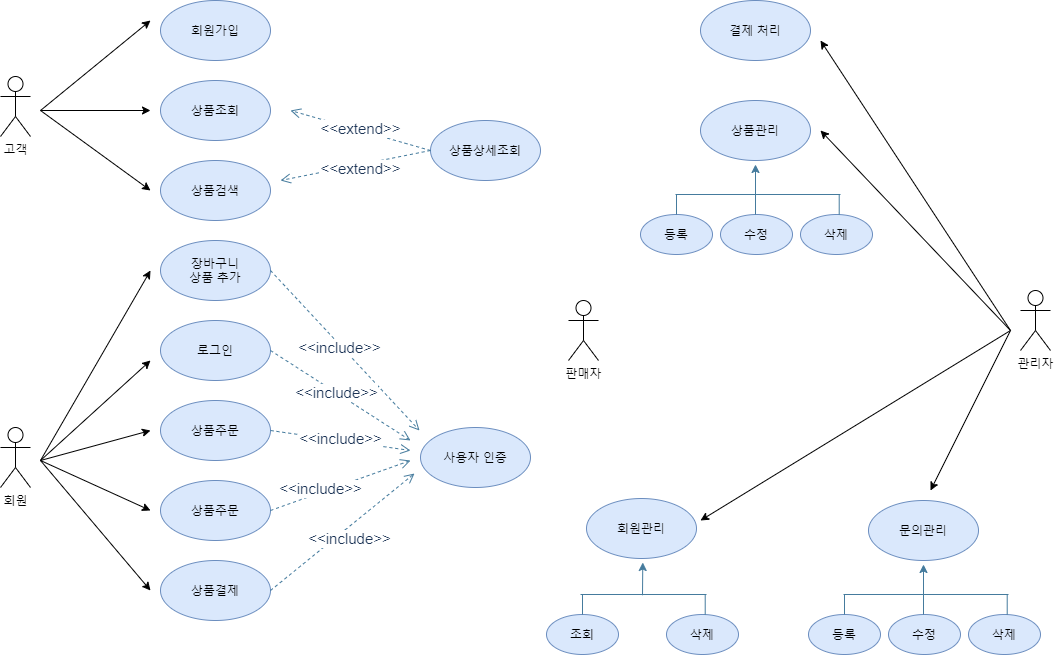

The diagram above was exported from draw.io. Its source (the exported page's mxGraphModel, read from the mxfile embedded in the PNG):
<mxGraphModel dx="710" dy="898" grid="1" gridSize="10" guides="1" tooltips="1" connect="1" arrows="1" fold="1" page="1" pageScale="1" pageWidth="827" pageHeight="1169" math="0" shadow="0">
  <root>
    <mxCell id="0" />
    <mxCell id="1" parent="0" />
    <mxCell id="u6F0ySYKX6jwhcrZ9G6m-1" value="고객" style="shape=umlActor;verticalLabelPosition=bottom;verticalAlign=top;html=1;outlineConnect=0;" parent="1" vertex="1">
      <mxGeometry x="90" y="206" width="30" height="60" as="geometry" />
    </mxCell>
    <mxCell id="u6F0ySYKX6jwhcrZ9G6m-4" value="회원" style="shape=umlActor;verticalLabelPosition=bottom;verticalAlign=top;html=1;outlineConnect=0;" parent="1" vertex="1">
      <mxGeometry x="90" y="557" width="30" height="60" as="geometry" />
    </mxCell>
    <mxCell id="u6F0ySYKX6jwhcrZ9G6m-5" value="관리자" style="shape=umlActor;verticalLabelPosition=bottom;verticalAlign=top;html=1;outlineConnect=0;" parent="1" vertex="1">
      <mxGeometry x="1110" y="420" width="30" height="60" as="geometry" />
    </mxCell>
    <mxCell id="0mAmujWaiLkrSin05-aM-1" value="회원가입" style="ellipse;whiteSpace=wrap;html=1;fillColor=#dae8fc;strokeColor=#6c8ebf;" vertex="1" parent="1">
      <mxGeometry x="250" y="130" width="110" height="60" as="geometry" />
    </mxCell>
    <mxCell id="0mAmujWaiLkrSin05-aM-2" value="로그인" style="ellipse;whiteSpace=wrap;html=1;fillColor=#dae8fc;strokeColor=#6c8ebf;" vertex="1" parent="1">
      <mxGeometry x="250" y="450" width="110" height="60" as="geometry" />
    </mxCell>
    <mxCell id="0mAmujWaiLkrSin05-aM-3" value="상품조회" style="ellipse;whiteSpace=wrap;html=1;fillColor=#dae8fc;strokeColor=#6c8ebf;" vertex="1" parent="1">
      <mxGeometry x="250" y="210" width="110" height="60" as="geometry" />
    </mxCell>
    <mxCell id="0mAmujWaiLkrSin05-aM-4" value="상품검색&lt;span style=&quot;color: rgba(0 , 0 , 0 , 0) ; font-family: monospace ; font-size: 0px&quot;&gt;%3CmxGraphModel%3E%3Croot%3E%3CmxCell%20id%3D%220%22%2F%3E%3CmxCell%20id%3D%221%22%20parent%3D%220%22%2F%3E%3CmxCell%20id%3D%222%22%20value%3D%22%EC%83%81%ED%92%88%EC%A1%B0%ED%9A%8C%22%20style%3D%22ellipse%3BwhiteSpace%3Dwrap%3Bhtml%3D1%3B%22%20vertex%3D%221%22%20parent%3D%221%22%3E%3CmxGeometry%20x%3D%22250%22%20y%3D%22180%22%20width%3D%22110%22%20height%3D%2260%22%20as%3D%22geometry%22%2F%3E%3C%2FmxCell%3E%3C%2Froot%3E%3C%2FmxGraphModel%3E&lt;/span&gt;" style="ellipse;whiteSpace=wrap;html=1;fillColor=#dae8fc;strokeColor=#6c8ebf;" vertex="1" parent="1">
      <mxGeometry x="250" y="290" width="110" height="60" as="geometry" />
    </mxCell>
    <mxCell id="0mAmujWaiLkrSin05-aM-5" value="상품주문" style="ellipse;whiteSpace=wrap;html=1;fillColor=#dae8fc;strokeColor=#6c8ebf;" vertex="1" parent="1">
      <mxGeometry x="250" y="530" width="110" height="60" as="geometry" />
    </mxCell>
    <mxCell id="0mAmujWaiLkrSin05-aM-6" value="상품주문" style="ellipse;whiteSpace=wrap;html=1;fillColor=#dae8fc;strokeColor=#6c8ebf;" vertex="1" parent="1">
      <mxGeometry x="250" y="610" width="110" height="60" as="geometry" />
    </mxCell>
    <mxCell id="0mAmujWaiLkrSin05-aM-7" value="상품결제" style="ellipse;whiteSpace=wrap;html=1;fillColor=#dae8fc;strokeColor=#6c8ebf;" vertex="1" parent="1">
      <mxGeometry x="250" y="690" width="110" height="60" as="geometry" />
    </mxCell>
    <mxCell id="0mAmujWaiLkrSin05-aM-8" value="장바구니&lt;br&gt;상품 추가" style="ellipse;whiteSpace=wrap;html=1;fillColor=#dae8fc;strokeColor=#6c8ebf;" vertex="1" parent="1">
      <mxGeometry x="250" y="370" width="110" height="60" as="geometry" />
    </mxCell>
    <mxCell id="0mAmujWaiLkrSin05-aM-10" value="" style="endArrow=classic;html=1;" edge="1" parent="1">
      <mxGeometry width="50" height="50" relative="1" as="geometry">
        <mxPoint x="130" y="240" as="sourcePoint" />
        <mxPoint x="240" y="150" as="targetPoint" />
      </mxGeometry>
    </mxCell>
    <mxCell id="0mAmujWaiLkrSin05-aM-11" value="" style="endArrow=classic;html=1;" edge="1" parent="1">
      <mxGeometry width="50" height="50" relative="1" as="geometry">
        <mxPoint x="130" y="240" as="sourcePoint" />
        <mxPoint x="240" y="240" as="targetPoint" />
      </mxGeometry>
    </mxCell>
    <mxCell id="0mAmujWaiLkrSin05-aM-12" value="" style="endArrow=classic;html=1;" edge="1" parent="1">
      <mxGeometry width="50" height="50" relative="1" as="geometry">
        <mxPoint x="130" y="240" as="sourcePoint" />
        <mxPoint x="240" y="320" as="targetPoint" />
      </mxGeometry>
    </mxCell>
    <mxCell id="0mAmujWaiLkrSin05-aM-14" value="" style="endArrow=classic;html=1;" edge="1" parent="1">
      <mxGeometry width="50" height="50" relative="1" as="geometry">
        <mxPoint x="130" y="590" as="sourcePoint" />
        <mxPoint x="240" y="400" as="targetPoint" />
      </mxGeometry>
    </mxCell>
    <mxCell id="0mAmujWaiLkrSin05-aM-15" value="" style="endArrow=classic;html=1;" edge="1" parent="1">
      <mxGeometry width="50" height="50" relative="1" as="geometry">
        <mxPoint x="130" y="590" as="sourcePoint" />
        <mxPoint x="240" y="490" as="targetPoint" />
      </mxGeometry>
    </mxCell>
    <mxCell id="0mAmujWaiLkrSin05-aM-16" value="" style="endArrow=classic;html=1;" edge="1" parent="1">
      <mxGeometry width="50" height="50" relative="1" as="geometry">
        <mxPoint x="130" y="590" as="sourcePoint" />
        <mxPoint x="240" y="560" as="targetPoint" />
      </mxGeometry>
    </mxCell>
    <mxCell id="0mAmujWaiLkrSin05-aM-17" value="" style="endArrow=classic;html=1;" edge="1" parent="1">
      <mxGeometry width="50" height="50" relative="1" as="geometry">
        <mxPoint x="130" y="590" as="sourcePoint" />
        <mxPoint x="240" y="640" as="targetPoint" />
      </mxGeometry>
    </mxCell>
    <mxCell id="0mAmujWaiLkrSin05-aM-18" value="" style="endArrow=classic;html=1;" edge="1" parent="1">
      <mxGeometry width="50" height="50" relative="1" as="geometry">
        <mxPoint x="130" y="590" as="sourcePoint" />
        <mxPoint x="240" y="720" as="targetPoint" />
      </mxGeometry>
    </mxCell>
    <mxCell id="0mAmujWaiLkrSin05-aM-71" value="상품상세조회" style="ellipse;whiteSpace=wrap;html=1;fillColor=#dae8fc;strokeColor=#6c8ebf;" vertex="1" parent="1">
      <mxGeometry x="520" y="250" width="110" height="60" as="geometry" />
    </mxCell>
    <mxCell id="0mAmujWaiLkrSin05-aM-73" value="&lt;font style=&quot;font-size: 15px&quot;&gt;&amp;lt;&amp;lt;extend&amp;gt;&amp;gt;&lt;/font&gt;" style="html=1;verticalAlign=bottom;endArrow=open;dashed=1;endSize=8;strokeColor=#457B9D;fillColor=#A8DADC;fontColor=#1D3557;exitX=0;exitY=0.5;exitDx=0;exitDy=0;" edge="1" parent="1" source="0mAmujWaiLkrSin05-aM-71">
      <mxGeometry x="-0.0377" y="10" relative="1" as="geometry">
        <mxPoint x="450" y="500" as="sourcePoint" />
        <mxPoint x="380" y="240" as="targetPoint" />
        <mxPoint as="offset" />
      </mxGeometry>
    </mxCell>
    <mxCell id="0mAmujWaiLkrSin05-aM-74" value="&lt;font style=&quot;font-size: 15px&quot;&gt;&amp;lt;&amp;lt;extend&amp;gt;&amp;gt;&lt;/font&gt;" style="html=1;verticalAlign=bottom;endArrow=open;dashed=1;endSize=8;strokeColor=#457B9D;fillColor=#A8DADC;fontColor=#1D3557;" edge="1" parent="1">
      <mxGeometry x="-0.0256" y="16" relative="1" as="geometry">
        <mxPoint x="520" y="280" as="sourcePoint" />
        <mxPoint x="370" y="310" as="targetPoint" />
        <mxPoint as="offset" />
      </mxGeometry>
    </mxCell>
    <mxCell id="0mAmujWaiLkrSin05-aM-75" value="사용자 인증" style="ellipse;whiteSpace=wrap;html=1;fillColor=#dae8fc;strokeColor=#6c8ebf;" vertex="1" parent="1">
      <mxGeometry x="510" y="557" width="110" height="60" as="geometry" />
    </mxCell>
    <mxCell id="0mAmujWaiLkrSin05-aM-76" value="&lt;font style=&quot;font-size: 15px&quot;&gt;&amp;lt;&amp;lt;include&amp;gt;&amp;gt;&lt;/font&gt;" style="html=1;verticalAlign=bottom;endArrow=open;dashed=1;endSize=8;strokeColor=#457B9D;fillColor=#A8DADC;fontColor=#1D3557;exitX=1;exitY=0.5;exitDx=0;exitDy=0;" edge="1" parent="1" source="0mAmujWaiLkrSin05-aM-5">
      <mxGeometry x="0.02" y="-10" relative="1" as="geometry">
        <mxPoint x="500" y="540" as="sourcePoint" />
        <mxPoint x="500" y="580" as="targetPoint" />
        <mxPoint as="offset" />
      </mxGeometry>
    </mxCell>
    <mxCell id="0mAmujWaiLkrSin05-aM-77" value="&lt;font style=&quot;font-size: 15px&quot;&gt;&amp;lt;&amp;lt;include&amp;gt;&amp;gt;&lt;/font&gt;" style="html=1;verticalAlign=bottom;endArrow=open;dashed=1;endSize=8;strokeColor=#457B9D;fillColor=#A8DADC;fontColor=#1D3557;exitX=1;exitY=0.5;exitDx=0;exitDy=0;" edge="1" parent="1" source="0mAmujWaiLkrSin05-aM-6">
      <mxGeometry x="-0.3213" y="-7" relative="1" as="geometry">
        <mxPoint x="370" y="570" as="sourcePoint" />
        <mxPoint x="500" y="590" as="targetPoint" />
        <mxPoint x="1" as="offset" />
      </mxGeometry>
    </mxCell>
    <mxCell id="0mAmujWaiLkrSin05-aM-78" value="&lt;font style=&quot;font-size: 15px&quot;&gt;&amp;lt;&amp;lt;include&amp;gt;&amp;gt;&lt;/font&gt;" style="html=1;verticalAlign=bottom;endArrow=open;dashed=1;endSize=8;strokeColor=#457B9D;fillColor=#A8DADC;fontColor=#1D3557;exitX=1;exitY=0.5;exitDx=0;exitDy=0;" edge="1" parent="1" source="0mAmujWaiLkrSin05-aM-7">
      <mxGeometry x="-0.0588" y="-19" relative="1" as="geometry">
        <mxPoint x="364" y="723" as="sourcePoint" />
        <mxPoint x="504" y="603" as="targetPoint" />
        <mxPoint as="offset" />
      </mxGeometry>
    </mxCell>
    <mxCell id="0mAmujWaiLkrSin05-aM-79" value="&lt;font style=&quot;font-size: 15px&quot;&gt;&amp;lt;&amp;lt;include&amp;gt;&amp;gt;&lt;/font&gt;" style="html=1;verticalAlign=bottom;endArrow=open;dashed=1;endSize=8;strokeColor=#457B9D;fillColor=#A8DADC;fontColor=#1D3557;exitX=1;exitY=0.5;exitDx=0;exitDy=0;" edge="1" parent="1" source="0mAmujWaiLkrSin05-aM-8">
      <mxGeometry x="0.02" y="-10" relative="1" as="geometry">
        <mxPoint x="369" y="400" as="sourcePoint" />
        <mxPoint x="509" y="560" as="targetPoint" />
        <mxPoint as="offset" />
      </mxGeometry>
    </mxCell>
    <mxCell id="0mAmujWaiLkrSin05-aM-80" value="&lt;font style=&quot;font-size: 15px&quot;&gt;&amp;lt;&amp;lt;include&amp;gt;&amp;gt;&lt;/font&gt;" style="html=1;verticalAlign=bottom;endArrow=open;dashed=1;endSize=8;strokeColor=#457B9D;fillColor=#A8DADC;fontColor=#1D3557;exitX=1;exitY=0.5;exitDx=0;exitDy=0;" edge="1" parent="1" source="0mAmujWaiLkrSin05-aM-2">
      <mxGeometry x="0.02" y="-10" relative="1" as="geometry">
        <mxPoint x="370" y="410" as="sourcePoint" />
        <mxPoint x="500" y="570" as="targetPoint" />
        <mxPoint as="offset" />
      </mxGeometry>
    </mxCell>
    <mxCell id="0mAmujWaiLkrSin05-aM-81" value="판매자" style="shape=umlActor;verticalLabelPosition=bottom;verticalAlign=top;html=1;outlineConnect=0;" vertex="1" parent="1">
      <mxGeometry x="658" y="430" width="30" height="60" as="geometry" />
    </mxCell>
    <mxCell id="0mAmujWaiLkrSin05-aM-84" value="결제 처리" style="ellipse;whiteSpace=wrap;html=1;fillColor=#dae8fc;strokeColor=#6c8ebf;" vertex="1" parent="1">
      <mxGeometry x="790" y="130" width="110" height="60" as="geometry" />
    </mxCell>
    <mxCell id="0mAmujWaiLkrSin05-aM-85" value="상품관리" style="ellipse;whiteSpace=wrap;html=1;fillColor=#dae8fc;strokeColor=#6c8ebf;" vertex="1" parent="1">
      <mxGeometry x="790" y="230" width="110" height="60" as="geometry" />
    </mxCell>
    <mxCell id="0mAmujWaiLkrSin05-aM-86" value="등록" style="ellipse;whiteSpace=wrap;html=1;fillColor=#dae8fc;strokeColor=#6c8ebf;" vertex="1" parent="1">
      <mxGeometry x="730" y="344" width="72" height="40" as="geometry" />
    </mxCell>
    <mxCell id="0mAmujWaiLkrSin05-aM-90" value="수정" style="ellipse;whiteSpace=wrap;html=1;fillColor=#dae8fc;strokeColor=#6c8ebf;" vertex="1" parent="1">
      <mxGeometry x="810" y="344" width="72" height="40" as="geometry" />
    </mxCell>
    <mxCell id="0mAmujWaiLkrSin05-aM-91" value="삭제" style="ellipse;whiteSpace=wrap;html=1;fillColor=#dae8fc;strokeColor=#6c8ebf;" vertex="1" parent="1">
      <mxGeometry x="890" y="344" width="72" height="40" as="geometry" />
    </mxCell>
    <mxCell id="0mAmujWaiLkrSin05-aM-93" value="" style="endArrow=none;html=1;strokeColor=#457B9D;fillColor=#A8DADC;fontColor=#1D3557;" edge="1" parent="1">
      <mxGeometry width="50" height="50" relative="1" as="geometry">
        <mxPoint x="765" y="324" as="sourcePoint" />
        <mxPoint x="930" y="324" as="targetPoint" />
      </mxGeometry>
    </mxCell>
    <mxCell id="0mAmujWaiLkrSin05-aM-94" value="" style="endArrow=none;html=1;strokeColor=#457B9D;fillColor=#A8DADC;fontColor=#1D3557;exitX=0.5;exitY=0;exitDx=0;exitDy=0;" edge="1" parent="1" source="0mAmujWaiLkrSin05-aM-86">
      <mxGeometry width="50" height="50" relative="1" as="geometry">
        <mxPoint x="760" y="354" as="sourcePoint" />
        <mxPoint x="766" y="324" as="targetPoint" />
      </mxGeometry>
    </mxCell>
    <mxCell id="0mAmujWaiLkrSin05-aM-95" value="" style="endArrow=none;html=1;strokeColor=#457B9D;fillColor=#A8DADC;fontColor=#1D3557;exitX=0.5;exitY=0;exitDx=0;exitDy=0;" edge="1" parent="1">
      <mxGeometry width="50" height="50" relative="1" as="geometry">
        <mxPoint x="928.71" y="344" as="sourcePoint" />
        <mxPoint x="928.71" y="324" as="targetPoint" />
      </mxGeometry>
    </mxCell>
    <mxCell id="0mAmujWaiLkrSin05-aM-102" value="" style="endArrow=classic;html=1;strokeColor=#457B9D;fillColor=#A8DADC;fontColor=#1D3557;entryX=0.5;entryY=1;entryDx=0;entryDy=0;" edge="1" parent="1">
      <mxGeometry width="50" height="50" relative="1" as="geometry">
        <mxPoint x="845" y="344" as="sourcePoint" />
        <mxPoint x="845" y="294" as="targetPoint" />
      </mxGeometry>
    </mxCell>
    <mxCell id="0mAmujWaiLkrSin05-aM-103" value="회원관리" style="ellipse;whiteSpace=wrap;html=1;fillColor=#dae8fc;strokeColor=#6c8ebf;" vertex="1" parent="1">
      <mxGeometry x="676" y="628" width="110" height="60" as="geometry" />
    </mxCell>
    <mxCell id="0mAmujWaiLkrSin05-aM-104" value="조회" style="ellipse;whiteSpace=wrap;html=1;fillColor=#dae8fc;strokeColor=#6c8ebf;" vertex="1" parent="1">
      <mxGeometry x="636" y="744" width="72" height="40" as="geometry" />
    </mxCell>
    <mxCell id="0mAmujWaiLkrSin05-aM-106" value="삭제" style="ellipse;whiteSpace=wrap;html=1;fillColor=#dae8fc;strokeColor=#6c8ebf;" vertex="1" parent="1">
      <mxGeometry x="756" y="744" width="72" height="40" as="geometry" />
    </mxCell>
    <mxCell id="0mAmujWaiLkrSin05-aM-107" value="" style="endArrow=none;html=1;strokeColor=#457B9D;fillColor=#A8DADC;fontColor=#1D3557;" edge="1" parent="1">
      <mxGeometry width="50" height="50" relative="1" as="geometry">
        <mxPoint x="670" y="724" as="sourcePoint" />
        <mxPoint x="796" y="724" as="targetPoint" />
      </mxGeometry>
    </mxCell>
    <mxCell id="0mAmujWaiLkrSin05-aM-108" value="" style="endArrow=none;html=1;strokeColor=#457B9D;fillColor=#A8DADC;fontColor=#1D3557;exitX=0.5;exitY=0;exitDx=0;exitDy=0;" edge="1" source="0mAmujWaiLkrSin05-aM-104" parent="1">
      <mxGeometry width="50" height="50" relative="1" as="geometry">
        <mxPoint x="666" y="754" as="sourcePoint" />
        <mxPoint x="672" y="724" as="targetPoint" />
      </mxGeometry>
    </mxCell>
    <mxCell id="0mAmujWaiLkrSin05-aM-109" value="" style="endArrow=none;html=1;strokeColor=#457B9D;fillColor=#A8DADC;fontColor=#1D3557;exitX=0.5;exitY=0;exitDx=0;exitDy=0;" edge="1" parent="1">
      <mxGeometry width="50" height="50" relative="1" as="geometry">
        <mxPoint x="794.71" y="744" as="sourcePoint" />
        <mxPoint x="794.71" y="724" as="targetPoint" />
      </mxGeometry>
    </mxCell>
    <mxCell id="0mAmujWaiLkrSin05-aM-111" value="문의관리" style="ellipse;whiteSpace=wrap;html=1;fillColor=#dae8fc;strokeColor=#6c8ebf;" vertex="1" parent="1">
      <mxGeometry x="958" y="630" width="110" height="60" as="geometry" />
    </mxCell>
    <mxCell id="0mAmujWaiLkrSin05-aM-112" value="등록" style="ellipse;whiteSpace=wrap;html=1;fillColor=#dae8fc;strokeColor=#6c8ebf;" vertex="1" parent="1">
      <mxGeometry x="898" y="744" width="72" height="40" as="geometry" />
    </mxCell>
    <mxCell id="0mAmujWaiLkrSin05-aM-113" value="수정" style="ellipse;whiteSpace=wrap;html=1;fillColor=#dae8fc;strokeColor=#6c8ebf;" vertex="1" parent="1">
      <mxGeometry x="978" y="744" width="72" height="40" as="geometry" />
    </mxCell>
    <mxCell id="0mAmujWaiLkrSin05-aM-114" value="삭제" style="ellipse;whiteSpace=wrap;html=1;fillColor=#dae8fc;strokeColor=#6c8ebf;" vertex="1" parent="1">
      <mxGeometry x="1058" y="744" width="72" height="40" as="geometry" />
    </mxCell>
    <mxCell id="0mAmujWaiLkrSin05-aM-115" value="" style="endArrow=none;html=1;strokeColor=#457B9D;fillColor=#A8DADC;fontColor=#1D3557;" edge="1" parent="1">
      <mxGeometry width="50" height="50" relative="1" as="geometry">
        <mxPoint x="933" y="724" as="sourcePoint" />
        <mxPoint x="1098" y="724" as="targetPoint" />
      </mxGeometry>
    </mxCell>
    <mxCell id="0mAmujWaiLkrSin05-aM-116" value="" style="endArrow=none;html=1;strokeColor=#457B9D;fillColor=#A8DADC;fontColor=#1D3557;exitX=0.5;exitY=0;exitDx=0;exitDy=0;" edge="1" source="0mAmujWaiLkrSin05-aM-112" parent="1">
      <mxGeometry width="50" height="50" relative="1" as="geometry">
        <mxPoint x="928" y="754" as="sourcePoint" />
        <mxPoint x="934" y="724" as="targetPoint" />
      </mxGeometry>
    </mxCell>
    <mxCell id="0mAmujWaiLkrSin05-aM-117" value="" style="endArrow=none;html=1;strokeColor=#457B9D;fillColor=#A8DADC;fontColor=#1D3557;exitX=0.5;exitY=0;exitDx=0;exitDy=0;" edge="1" parent="1">
      <mxGeometry width="50" height="50" relative="1" as="geometry">
        <mxPoint x="1096.71" y="744" as="sourcePoint" />
        <mxPoint x="1096.71" y="724" as="targetPoint" />
      </mxGeometry>
    </mxCell>
    <mxCell id="0mAmujWaiLkrSin05-aM-118" value="" style="endArrow=classic;html=1;strokeColor=#457B9D;fillColor=#A8DADC;fontColor=#1D3557;entryX=0.5;entryY=1;entryDx=0;entryDy=0;" edge="1" parent="1">
      <mxGeometry width="50" height="50" relative="1" as="geometry">
        <mxPoint x="1013" y="744" as="sourcePoint" />
        <mxPoint x="1013" y="694" as="targetPoint" />
      </mxGeometry>
    </mxCell>
    <mxCell id="0mAmujWaiLkrSin05-aM-121" value="" style="endArrow=classic;html=1;strokeColor=#457B9D;fillColor=#A8DADC;fontColor=#1D3557;entryX=0.5;entryY=1;entryDx=0;entryDy=0;" edge="1" parent="1">
      <mxGeometry width="50" height="50" relative="1" as="geometry">
        <mxPoint x="732" y="724.7618931361607" as="sourcePoint" />
        <mxPoint x="732.29" y="692" as="targetPoint" />
      </mxGeometry>
    </mxCell>
    <mxCell id="0mAmujWaiLkrSin05-aM-125" value="" style="endArrow=classic;html=1;" edge="1" parent="1">
      <mxGeometry width="50" height="50" relative="1" as="geometry">
        <mxPoint x="1100" y="460" as="sourcePoint" />
        <mxPoint x="910" y="170" as="targetPoint" />
      </mxGeometry>
    </mxCell>
    <mxCell id="0mAmujWaiLkrSin05-aM-126" value="" style="endArrow=classic;html=1;" edge="1" parent="1">
      <mxGeometry width="50" height="50" relative="1" as="geometry">
        <mxPoint x="1100" y="460" as="sourcePoint" />
        <mxPoint x="910" y="260" as="targetPoint" />
      </mxGeometry>
    </mxCell>
    <mxCell id="0mAmujWaiLkrSin05-aM-127" value="" style="endArrow=classic;html=1;" edge="1" parent="1">
      <mxGeometry width="50" height="50" relative="1" as="geometry">
        <mxPoint x="1100" y="460" as="sourcePoint" />
        <mxPoint x="790" y="650" as="targetPoint" />
      </mxGeometry>
    </mxCell>
    <mxCell id="0mAmujWaiLkrSin05-aM-128" value="" style="endArrow=classic;html=1;" edge="1" parent="1">
      <mxGeometry width="50" height="50" relative="1" as="geometry">
        <mxPoint x="1100" y="460" as="sourcePoint" />
        <mxPoint x="1020" y="620" as="targetPoint" />
      </mxGeometry>
    </mxCell>
  </root>
</mxGraphModel>